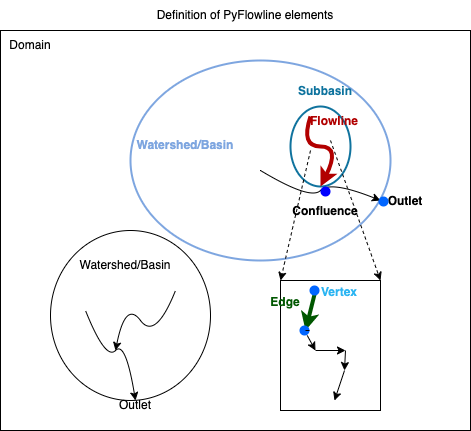

The diagram above was exported from draw.io. Its source (the exported page's mxGraphModel, read from the mxfile embedded in the PNG):
<mxGraphModel dx="1076" dy="821" grid="1" gridSize="10" guides="1" tooltips="1" connect="1" arrows="1" fold="1" page="1" pageScale="1" pageWidth="850" pageHeight="1100" math="0" shadow="0">
  <root>
    <mxCell id="0" />
    <mxCell id="1" parent="0" />
    <mxCell id="sFNW9BYUEs3fc8Ynj5B8-3" value="" style="rounded=0;whiteSpace=wrap;html=1;fillColor=none;" parent="1" vertex="1">
      <mxGeometry x="270" y="160" width="470" height="400" as="geometry" />
    </mxCell>
    <mxCell id="sFNW9BYUEs3fc8Ynj5B8-5" value="" style="ellipse;whiteSpace=wrap;html=1;fillColor=none;strokeColor=#7EA6E0;strokeWidth=2;" parent="1" vertex="1">
      <mxGeometry x="400" y="190" width="260" height="200" as="geometry" />
    </mxCell>
    <mxCell id="sFNW9BYUEs3fc8Ynj5B8-13" value="" style="ellipse;whiteSpace=wrap;html=1;fillColor=none;strokeColor=#10739e;strokeWidth=2;" parent="1" vertex="1">
      <mxGeometry x="560" y="236" width="60" height="80" as="geometry" />
    </mxCell>
    <mxCell id="sFNW9BYUEs3fc8Ynj5B8-24" value="" style="rounded=0;whiteSpace=wrap;html=1;fillColor=none;" parent="1" vertex="1">
      <mxGeometry x="550" y="410" width="100" height="130" as="geometry" />
    </mxCell>
    <mxCell id="sFNW9BYUEs3fc8Ynj5B8-4" value="" style="ellipse;whiteSpace=wrap;html=1;" parent="1" vertex="1">
      <mxGeometry x="320" y="360" width="160" height="170" as="geometry" />
    </mxCell>
    <mxCell id="sFNW9BYUEs3fc8Ynj5B8-6" value="" style="curved=1;endArrow=classic;html=1;rounded=0;" parent="1" edge="1">
      <mxGeometry width="50" height="50" relative="1" as="geometry">
        <mxPoint x="355" y="440" as="sourcePoint" />
        <mxPoint x="405" y="530" as="targetPoint" />
        <Array as="points">
          <mxPoint x="375" y="490" />
          <mxPoint x="395" y="470" />
        </Array>
      </mxGeometry>
    </mxCell>
    <mxCell id="sFNW9BYUEs3fc8Ynj5B8-7" value="" style="curved=1;endArrow=classic;html=1;rounded=0;" parent="1" edge="1">
      <mxGeometry width="50" height="50" relative="1" as="geometry">
        <mxPoint x="445" y="420" as="sourcePoint" />
        <mxPoint x="385" y="480" as="targetPoint" />
        <Array as="points">
          <mxPoint x="425" y="470" />
          <mxPoint x="395" y="430" />
        </Array>
      </mxGeometry>
    </mxCell>
    <mxCell id="sFNW9BYUEs3fc8Ynj5B8-8" value="" style="curved=1;endArrow=classic;html=1;rounded=0;" parent="1" edge="1">
      <mxGeometry width="50" height="50" relative="1" as="geometry">
        <mxPoint x="530" y="300" as="sourcePoint" />
        <mxPoint x="650" y="330" as="targetPoint" />
        <Array as="points">
          <mxPoint x="580" y="330" />
          <mxPoint x="600" y="310" />
        </Array>
      </mxGeometry>
    </mxCell>
    <mxCell id="sFNW9BYUEs3fc8Ynj5B8-9" value="" style="curved=1;endArrow=classic;html=1;rounded=0;fillColor=#e51400;strokeColor=#B20000;strokeWidth=4;" parent="1" edge="1">
      <mxGeometry width="50" height="50" relative="1" as="geometry">
        <mxPoint x="580" y="246" as="sourcePoint" />
        <mxPoint x="590" y="316" as="targetPoint" />
        <Array as="points">
          <mxPoint x="570" y="276" />
          <mxPoint x="610" y="276" />
        </Array>
      </mxGeometry>
    </mxCell>
    <mxCell id="sFNW9BYUEs3fc8Ynj5B8-10" value="Domain" style="text;strokeColor=none;align=center;fillColor=none;html=1;verticalAlign=middle;whiteSpace=wrap;rounded=0;" parent="1" vertex="1">
      <mxGeometry x="270" y="160" width="60" height="30" as="geometry" />
    </mxCell>
    <mxCell id="sFNW9BYUEs3fc8Ynj5B8-11" value="Watershed/Basin" style="text;strokeColor=none;align=center;fillColor=none;html=1;verticalAlign=middle;whiteSpace=wrap;rounded=0;" parent="1" vertex="1">
      <mxGeometry x="340" y="380" width="110" height="30" as="geometry" />
    </mxCell>
    <mxCell id="sFNW9BYUEs3fc8Ynj5B8-12" value="&lt;font color=&quot;#7ea6e0&quot;&gt;&lt;b&gt;Watershed/Basin&lt;/b&gt;&lt;/font&gt;" style="text;strokeColor=none;align=center;fillColor=none;html=1;verticalAlign=middle;whiteSpace=wrap;rounded=0;" parent="1" vertex="1">
      <mxGeometry x="400" y="260" width="110" height="30" as="geometry" />
    </mxCell>
    <mxCell id="sFNW9BYUEs3fc8Ynj5B8-15" value="&lt;b style=&quot;&quot;&gt;&lt;font color=&quot;#0e739e&quot;&gt;Subbasin&lt;/font&gt;&lt;/b&gt;" style="text;strokeColor=none;align=center;fillColor=none;html=1;verticalAlign=middle;whiteSpace=wrap;rounded=0;" parent="1" vertex="1">
      <mxGeometry x="540" y="206" width="110" height="30" as="geometry" />
    </mxCell>
    <mxCell id="sFNW9BYUEs3fc8Ynj5B8-16" value="Outlet" style="text;strokeColor=none;align=center;fillColor=none;html=1;verticalAlign=middle;whiteSpace=wrap;rounded=0;" parent="1" vertex="1">
      <mxGeometry x="370" y="520" width="70" height="30" as="geometry" />
    </mxCell>
    <mxCell id="sFNW9BYUEs3fc8Ynj5B8-17" value="&lt;b&gt;Outlet&lt;/b&gt;" style="text;strokeColor=none;align=center;fillColor=none;html=1;verticalAlign=middle;whiteSpace=wrap;rounded=0;" parent="1" vertex="1">
      <mxGeometry x="640" y="316" width="70" height="30" as="geometry" />
    </mxCell>
    <mxCell id="sFNW9BYUEs3fc8Ynj5B8-19" value="" style="endArrow=classic;html=1;rounded=0;fillColor=#008a00;strokeColor=#005700;strokeWidth=4;" parent="1" edge="1">
      <mxGeometry width="50" height="50" relative="1" as="geometry">
        <mxPoint x="585" y="420" as="sourcePoint" />
        <mxPoint x="575" y="460" as="targetPoint" />
      </mxGeometry>
    </mxCell>
    <mxCell id="sFNW9BYUEs3fc8Ynj5B8-20" value="" style="endArrow=classic;html=1;rounded=0;startArrow=none;" parent="1" source="sFNW9BYUEs3fc8Ynj5B8-37" edge="1">
      <mxGeometry width="50" height="50" relative="1" as="geometry">
        <mxPoint x="575" y="460" as="sourcePoint" />
        <mxPoint x="585" y="480" as="targetPoint" />
      </mxGeometry>
    </mxCell>
    <mxCell id="sFNW9BYUEs3fc8Ynj5B8-21" value="" style="endArrow=classic;html=1;rounded=0;" parent="1" edge="1">
      <mxGeometry width="50" height="50" relative="1" as="geometry">
        <mxPoint x="585" y="480" as="sourcePoint" />
        <mxPoint x="615" y="480" as="targetPoint" />
      </mxGeometry>
    </mxCell>
    <mxCell id="sFNW9BYUEs3fc8Ynj5B8-22" value="" style="endArrow=classic;html=1;rounded=0;" parent="1" edge="1">
      <mxGeometry width="50" height="50" relative="1" as="geometry">
        <mxPoint x="614" y="500" as="sourcePoint" />
        <mxPoint x="604" y="530" as="targetPoint" />
      </mxGeometry>
    </mxCell>
    <mxCell id="sFNW9BYUEs3fc8Ynj5B8-23" value="" style="endArrow=classic;html=1;rounded=0;" parent="1" edge="1">
      <mxGeometry width="50" height="50" relative="1" as="geometry">
        <mxPoint x="615" y="480" as="sourcePoint" />
        <mxPoint x="614" y="500" as="targetPoint" />
      </mxGeometry>
    </mxCell>
    <mxCell id="sFNW9BYUEs3fc8Ynj5B8-25" value="" style="endArrow=classic;html=1;rounded=0;dashed=1;" parent="1" edge="1">
      <mxGeometry width="50" height="50" relative="1" as="geometry">
        <mxPoint x="580" y="280" as="sourcePoint" />
        <mxPoint x="550" y="410" as="targetPoint" />
      </mxGeometry>
    </mxCell>
    <mxCell id="sFNW9BYUEs3fc8Ynj5B8-26" value="" style="endArrow=classic;html=1;rounded=0;dashed=1;" parent="1" edge="1">
      <mxGeometry x="1" y="194" width="50" height="50" relative="1" as="geometry">
        <mxPoint x="600" y="270" as="sourcePoint" />
        <mxPoint x="650" y="410" as="targetPoint" />
        <mxPoint x="-229" y="147" as="offset" />
      </mxGeometry>
    </mxCell>
    <mxCell id="sFNW9BYUEs3fc8Ynj5B8-27" value="&lt;font color=&quot;#2cb5f2&quot;&gt;&lt;b&gt;Vertex&lt;/b&gt;&lt;/font&gt;" style="text;strokeColor=none;align=center;fillColor=none;html=1;verticalAlign=middle;whiteSpace=wrap;rounded=0;" parent="1" vertex="1">
      <mxGeometry x="574" y="407" width="70" height="30" as="geometry" />
    </mxCell>
    <mxCell id="sFNW9BYUEs3fc8Ynj5B8-28" value="&lt;font color=&quot;#005700&quot;&gt;&lt;b&gt;Edge&lt;/b&gt;&lt;/font&gt;" style="text;strokeColor=none;align=center;fillColor=none;html=1;verticalAlign=middle;whiteSpace=wrap;rounded=0;" parent="1" vertex="1">
      <mxGeometry x="520" y="417" width="70" height="30" as="geometry" />
    </mxCell>
    <mxCell id="sFNW9BYUEs3fc8Ynj5B8-29" value="&lt;b style=&quot;&quot;&gt;&lt;font color=&quot;#b10000&quot;&gt;Flowline&lt;/font&gt;&lt;/b&gt;" style="text;strokeColor=none;align=center;fillColor=none;html=1;verticalAlign=middle;whiteSpace=wrap;rounded=0;" parent="1" vertex="1">
      <mxGeometry x="574" y="236" width="60" height="30" as="geometry" />
    </mxCell>
    <mxCell id="sFNW9BYUEs3fc8Ynj5B8-30" value="" style="shape=ellipse;fillColor=#0065FF;strokeColor=none;html=1;sketch=0;fontColor=#005700;" parent="1" vertex="1">
      <mxGeometry x="579" y="415" width="10" height="10" as="geometry" />
    </mxCell>
    <mxCell id="sFNW9BYUEs3fc8Ynj5B8-31" value="" style="shape=ellipse;fillColor=#0065FF;strokeColor=none;html=1;sketch=0;fontColor=#005700;" parent="1" vertex="1">
      <mxGeometry x="648" y="326" width="10" height="10" as="geometry" />
    </mxCell>
    <mxCell id="sFNW9BYUEs3fc8Ynj5B8-36" value="" style="shape=ellipse;fillColor=#0000FF;strokeColor=none;html=1;sketch=0;fontColor=#005700;" parent="1" vertex="1">
      <mxGeometry x="590" y="316" width="10" height="10" as="geometry" />
    </mxCell>
    <mxCell id="sFNW9BYUEs3fc8Ynj5B8-37" value="" style="shape=ellipse;fillColor=#0065FF;strokeColor=none;html=1;sketch=0;fontColor=#005700;" parent="1" vertex="1">
      <mxGeometry x="569" y="455" width="10" height="10" as="geometry" />
    </mxCell>
    <mxCell id="sFNW9BYUEs3fc8Ynj5B8-38" value="" style="endArrow=none;html=1;rounded=0;" parent="1" target="sFNW9BYUEs3fc8Ynj5B8-37" edge="1">
      <mxGeometry width="50" height="50" relative="1" as="geometry">
        <mxPoint x="575" y="460" as="sourcePoint" />
        <mxPoint x="585" y="480" as="targetPoint" />
      </mxGeometry>
    </mxCell>
    <mxCell id="sFNW9BYUEs3fc8Ynj5B8-40" value="&lt;b&gt;Confluence&lt;/b&gt;" style="text;strokeColor=none;align=center;fillColor=none;html=1;verticalAlign=middle;whiteSpace=wrap;rounded=0;" parent="1" vertex="1">
      <mxGeometry x="560" y="326" width="70" height="30" as="geometry" />
    </mxCell>
    <mxCell id="sFNW9BYUEs3fc8Ynj5B8-41" value="Definition of PyFlowline elements" style="text;strokeColor=none;align=center;fillColor=none;html=1;verticalAlign=middle;whiteSpace=wrap;rounded=0;" parent="1" vertex="1">
      <mxGeometry x="425" y="130" width="180" height="30" as="geometry" />
    </mxCell>
  </root>
</mxGraphModel>